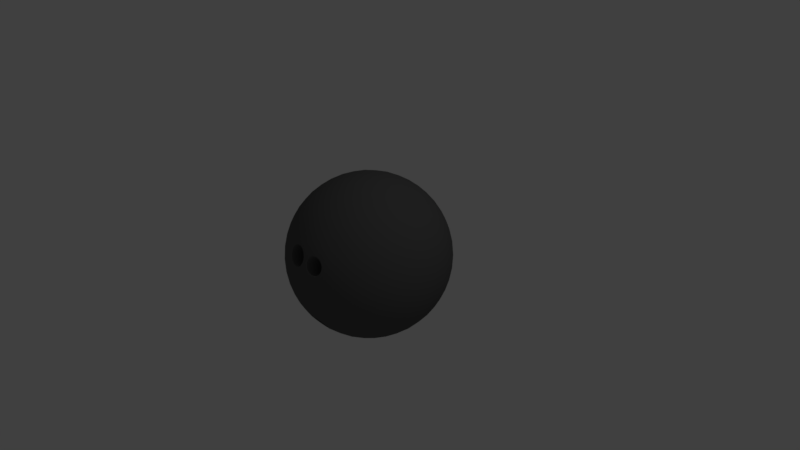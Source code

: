 # Source: bowling-ball.blend  (saved by Blender 2.79.0; exported with 4.5.12 LTS)
import bpy
from mathutils import Matrix  # noqa: F401  (used for matrix-valued properties, if any)

bpy.ops.wm.read_factory_settings(use_empty=True)
scene = bpy.context.scene
scene.name = 'Scene'

# ---- collections
col_collection_1 = bpy.data.collections.new('Collection 1'); scene.collection.children.link(col_collection_1)

# ---- materials (node trees are filled in below, after node groups)
mat_ball = bpy.data.materials.new('Ball')
mat_ball.alpha_threshold = 0.0
mat_ball.use_transparent_shadow = False
mat_ball.diffuse_color = (0.1128, 0.1128, 0.1128, 1.0)
mat_ball.roughness = 0.5

# ---- material node trees

# ---- world
world_world = bpy.data.worlds.new('World'); scene.world = world_world
world_world.color = (0.05088, 0.05088, 0.05088)
world_world.use_sun_shadow = False
world_world.sun_shadow_jitter_overblur = 0.0
world_world.cycles.sampling_method = 'MANUAL'

# ---- cameras
cam_camera = bpy.data.cameras.new('Camera')
cam_camera.clip_end = 100.0
cam_camera.lens = 35.0
cam_camera.sensor_width = 32.0
cam_camera.sensor_height = 18.0
cam_camera.ortho_scale = 7.314
cam_camera.dof.focus_distance = 0.0
cam_camera.dof.aperture_fstop = 128.0

# ---- lights
light_lamp = bpy.data.lights.new('Lamp', 'POINT')
light_lamp.transmission_factor = 0.0
light_lamp.cutoff_distance = 30.0
light_lamp.energy = 100.0
light_lamp.shadow_buffer_clip_start = 1.001
light_lamp.shadow_soft_size = 0.1
light_lamp.shadow_maximum_resolution = 0.006
light_lamp.use_absolute_resolution = True

# ---- meshes
me_icosphere_001 = bpy.data.meshes.new('Icosphere.001')
me_icosphere_001.from_pydata([(0.0, 0.0, -1.0), (0.7236, -0.5257, -0.4472), (-0.2764, -0.8506, -0.4472), (-0.8944, 0.0, -0.4472), (-0.2764, 0.8506, -0.4472), (0.7236, 0.5257, -0.4472), (-0.7236, -0.5257, 0.4472), (-0.7236, 0.5257, 0.4472), (0.2764, 0.8506, 0.4472), (0.8944, 0.0, 0.4472), (0.0, 0.0, 1.0), (-0.2579, -0.7939, -0.5507), (-0.2328, -0.7166, -0.6575), (-0.2007, -0.6177, -0.7604), (-0.1625, -0.5, -0.8507), (-0.1204, -0.3706, -0.921), (-0.07761, -0.2389, -0.9679), (-0.03685, -0.1134, -0.9929), (0.09647, -0.07009, -0.9929), (0.2032, -0.1476, -0.9679), (0.3153, -0.229, -0.921), (0.4253, -0.309, -0.8507), (0.5254, -0.3817, -0.7604), (0.6095, -0.4429, -0.6575), (0.6753, -0.4906, -0.5507), (0.6385, -0.604, -0.477), (0.5319, -0.6817, -0.5023), (0.405, -0.7523, -0.5196), (0.2629, -0.809, -0.5257), (0.09234, -0.8329, -0.5411), (-0.02208, -0.8512, -0.5219), (-0.1615, -0.864, -0.477), (0.7718, 0.4205, -0.477), (0.8127, 0.2952, -0.5023), (0.8407, 0.1527, -0.5196), (0.8506, -1.752e-08, -0.5257), (0.8407, -0.1527, -0.5196), (0.8127, -0.2952, -0.5023), (0.7718, -0.4205, -0.477), (0.09647, 0.07009, -0.9929), (0.2032, 0.1476, -0.9679), (0.3153, 0.229, -0.921), (0.4253, 0.309, -0.8507), (0.5254, 0.3817, -0.7604), (0.6095, 0.4429, -0.6575), (0.6753, 0.4906, -0.5507), (-0.8347, 0.0, -0.5507), (-0.7534, 0.0, -0.6575), (-0.6495, 0.0, -0.7604), (-0.5257, 0.0, -0.8507), (-0.3897, 0.0, -0.921), (-0.2511, 0.0, -0.9679), (-0.1192, 0.0, -0.9929), (-0.3772, -0.7939, -0.477), (-0.484, -0.7166, -0.5023), (-0.5904, -0.6177, -0.5196), (-0.6882, -0.5, -0.5257), (-0.7699, -0.3706, -0.5196), (-0.8311, -0.2389, -0.5023), (-0.8716, -0.1134, -0.477), (-0.2579, 0.7939, -0.5507), (-0.2328, 0.7166, -0.6575), (-0.2007, 0.6177, -0.7604), (-0.1625, 0.5, -0.8507), (-0.1204, 0.3706, -0.921), (-0.07761, 0.2389, -0.9679), (-0.03685, 0.1134, -0.9929), (-0.8716, 0.1134, -0.477), (-0.8311, 0.2389, -0.5023), (-0.7699, 0.3706, -0.5196), (-0.6882, 0.5, -0.5257), (-0.5904, 0.6177, -0.5196), (-0.484, 0.7166, -0.5023), (-0.3772, 0.7939, -0.477), (-0.1615, 0.864, -0.477), (-0.02964, 0.8642, -0.5023), (0.1146, 0.8467, -0.5196), (0.2629, 0.809, -0.5257), (0.405, 0.7523, -0.5196), (0.5319, 0.6817, -0.5023), (0.6385, 0.604, -0.477), (0.9312, -0.07009, 0.3577), (0.9566, -0.1476, 0.2511), (0.9647, -0.229, 0.1299), (0.9511, -0.309, -8.759e-09), (0.9151, -0.3817, -0.1299), (0.8607, -0.4429, -0.2512), (0.7945, -0.4906, -0.3577), (0.7945, 0.4906, -0.3577), (0.8607, 0.4429, -0.2512), (0.9151, 0.3817, -0.1299), (0.9511, 0.309, 8.759e-09), (0.9647, 0.229, 0.1299), (0.9566, 0.1476, 0.2511), (0.9312, 0.07009, 0.3577), (0.2171, -0.9106, 0.3514), (0.08028, -0.9883, 0.1299), (-8.759e-09, -1.0, -8.759e-09), (-0.08028, -0.9883, -0.1299), (-0.1552, -0.9554, -0.2512), (-0.2211, -0.9073, -0.3577), (0.7122, -0.604, -0.3577), (0.6872, -0.6817, -0.2512), (0.6458, -0.7523, -0.1299), (0.5878, -0.809, 8.759e-09), (0.5159, -0.8467, 0.1299), (0.436, -0.8642, 0.2512), (-0.7945, -0.4906, 0.3577), (-0.8607, -0.4429, 0.2512), (-0.9151, -0.3817, 0.1299), (-0.9511, -0.309, -8.759e-09), (-0.9647, -0.229, -0.1299), (-0.9566, -0.1476, -0.2511), (-0.9312, -0.07009, -0.3577), (-0.3544, -0.864, -0.3577), (-0.436, -0.8642, -0.2512), (-0.5159, -0.8467, -0.1299), (-0.5878, -0.809, 8.759e-09), (-0.6458, -0.7523, 0.1299), (-0.6872, -0.6817, 0.2512), (-0.7122, -0.604, 0.3577), (-0.7122, 0.604, 0.3577), (-0.6872, 0.6817, 0.2512), (-0.6458, 0.7523, 0.1299), (-0.5878, 0.809, -8.759e-09), (-0.5159, 0.8467, -0.1299), (-0.436, 0.8642, -0.2512), (-0.3544, 0.864, -0.3577), (-0.9312, 0.07009, -0.3577), (-0.9566, 0.1476, -0.2511), (-0.9647, 0.229, -0.1299), (-0.9511, 0.309, 8.759e-09), (-0.9151, 0.3817, 0.1299), (-0.8607, 0.4429, 0.2512), (-0.7945, 0.4906, 0.3577), (0.3544, 0.864, 0.3577), (0.436, 0.8642, 0.2512), (0.5159, 0.8467, 0.1299), (0.5878, 0.809, -8.759e-09), (0.6458, 0.7523, -0.1299), (0.6872, 0.6817, -0.2512), (0.7122, 0.604, -0.3577), (-0.2211, 0.9073, -0.3577), (-0.1552, 0.9554, -0.2512), (-0.08028, 0.9883, -0.1299), (8.759e-09, 1.0, 8.759e-09), (0.08028, 0.9883, 0.1299), (0.1552, 0.9554, 0.2512), (0.2211, 0.9073, 0.3577), (0.8716, -0.1134, 0.477), (0.8311, -0.2389, 0.5023), (0.7699, -0.3706, 0.5196), (0.6882, -0.5, 0.5257), (0.5904, -0.6177, 0.5196), (0.1615, -0.864, 0.477), (0.02964, -0.8642, 0.5023), (-0.2629, -0.809, 0.5257), (-0.405, -0.7523, 0.5196), (-0.5319, -0.6817, 0.5023), (-0.6385, -0.604, 0.477), (-0.7718, -0.4205, 0.477), (-0.8127, -0.2952, 0.5023), (-0.8407, -0.1527, 0.5196), (-0.8506, 1.752e-08, 0.5257), (-0.8407, 0.1527, 0.5196), (-0.8127, 0.2952, 0.5023), (-0.7718, 0.4205, 0.477), (-0.6385, 0.604, 0.477), (-0.5319, 0.6817, 0.5023), (-0.405, 0.7523, 0.5196), (-0.2629, 0.809, 0.5257), (-0.1146, 0.8467, 0.5196), (0.02964, 0.8642, 0.5023), (0.1615, 0.864, 0.477), (0.3772, 0.7939, 0.477), (0.484, 0.7166, 0.5023), (0.5904, 0.6177, 0.5196), (0.6882, 0.5, 0.5257), (0.7699, 0.3706, 0.5196), (0.8311, 0.2389, 0.5023), (0.8716, 0.1134, 0.477), (0.03685, -0.1134, 0.9929), (0.07761, -0.2389, 0.9679), (0.1204, -0.3706, 0.921), (0.1625, -0.5, 0.8507), (0.2007, -0.6177, 0.7604), (0.2328, -0.7166, 0.6575), (0.8347, 0.0, 0.5507), (0.7534, 0.0, 0.6575), (0.6495, 0.0, 0.7604), (0.5257, 0.0, 0.8507), (0.3897, 0.0, 0.921), (0.2511, 0.0, 0.9679), (0.1192, 0.0, 0.9929), (-0.09647, -0.07009, 0.9929), (-0.2032, -0.1476, 0.9679), (-0.3153, -0.229, 0.921), (-0.4253, -0.309, 0.8507), (-0.5254, -0.3817, 0.7604), (-0.6095, -0.4429, 0.6575), (-0.6753, -0.4906, 0.5507), (-0.09647, 0.07009, 0.9929), (-0.2032, 0.1476, 0.9679), (-0.3153, 0.229, 0.921), (-0.4253, 0.309, 0.8507), (-0.5254, 0.3817, 0.7604), (-0.6095, 0.4429, 0.6575), (-0.6753, 0.4906, 0.5507), (0.03685, 0.1134, 0.9929), (0.07761, 0.2389, 0.9679), (0.1204, 0.3706, 0.921), (0.1625, 0.5, 0.8507), (0.2007, 0.6177, 0.7604), (0.2328, 0.7166, 0.6575), (0.2579, 0.7939, 0.5507), (0.1662, 0.1207, 0.9787), (0.3072, 0.1265, 0.9432), (0.2152, 0.253, 0.9432), (0.4514, 0.1297, 0.8829), (0.3618, 0.2629, 0.8944), (0.2629, 0.3892, 0.8829), (0.5878, 0.1297, 0.7985), (0.5067, 0.2664, 0.8199), (0.41, 0.3996, 0.8199), (0.305, 0.5189, 0.7986), (0.7063, 0.1265, 0.6966), (0.6382, 0.2629, 0.7236), (0.55, 0.3996, 0.7334), (0.4472, 0.5257, 0.7236), (0.3386, 0.6326, 0.6966), (0.801, 0.1208, 0.5863), (0.7474, 0.253, 0.6143), (0.6721, 0.3892, 0.6299), (0.5778, 0.5189, 0.6299), (0.4716, 0.6326, 0.6143), (0.3624, 0.7245, 0.5863), (-0.06348, 0.1954, 0.9787), (-0.02541, 0.3312, 0.9432), (-0.1741, 0.2829, 0.9432), (0.0161, 0.4694, 0.8829), (-0.1382, 0.4253, 0.8944), (-0.2889, 0.3703, 0.8829), (0.05825, 0.5991, 0.7986), (-0.09678, 0.5642, 0.8199), (-0.2534, 0.5134, 0.8199), (-0.3993, 0.4504, 0.7986), (0.09791, 0.7108, 0.6966), (-0.05279, 0.6882, 0.7236), (-0.2101, 0.6466, 0.7334), (-0.3618, 0.5878, 0.7236), (-0.497, 0.5175, 0.6966), (0.1327, 0.7991, 0.5863), (-0.009708, 0.789, 0.6143), (-0.1625, 0.7595, 0.6299), (-0.315, 0.7099, 0.6299), (-0.4559, 0.644, 0.6143), (-0.5771, 0.5685, 0.5863), (-0.2054, 0.0, 0.9787), (-0.3229, 0.07819, 0.9432), (-0.3229, -0.07819, 0.9432), (-0.4414, 0.1604, 0.8829), (-0.4472, -1.567e-08, 0.8944), (-0.4414, -0.1604, 0.8829), (-0.5518, 0.2405, 0.7986), (-0.5665, 0.08232, 0.8199), (-0.5665, -0.08232, 0.8199), (-0.5518, -0.2405, 0.7986), (-0.6457, 0.3128, 0.6966), (-0.6708, 0.1625, 0.7236), (-0.6798, -1.662e-08, 0.7334), (-0.6708, -0.1625, 0.7236), (-0.6457, -0.3128, 0.6966), (-0.719, 0.3731, 0.5863), (-0.7534, 0.2346, 0.6143), (-0.7725, 0.08018, 0.6299), (-0.7725, -0.08018, 0.6299), (-0.7534, -0.2346, 0.6143), (-0.719, -0.3731, 0.5863), (-0.06348, -0.1954, 0.9787), (-0.1741, -0.2829, 0.9432), (-0.02541, -0.3312, 0.9432), (-0.2889, -0.3703, 0.8829), (-0.1382, -0.4253, 0.8944), (0.0161, -0.4694, 0.8829), (-0.3993, -0.4504, 0.7986), (-0.2534, -0.5134, 0.8199), (-0.09678, -0.5642, 0.8199), (0.05825, -0.5991, 0.7986), (-0.497, -0.5175, 0.6966), (-0.3618, -0.5878, 0.7236), (-0.2101, -0.6466, 0.7334), (-0.05279, -0.6882, 0.7236), (0.09791, -0.7108, 0.6966), (-0.5771, -0.5685, 0.5863), (-0.4559, -0.644, 0.6143), (-0.009708, -0.789, 0.6143), (0.1327, -0.7991, 0.5863), (0.1662, -0.1207, 0.9787), (0.2152, -0.253, 0.9432), (0.3072, -0.1265, 0.9432), (0.2629, -0.3892, 0.8829), (0.3618, -0.2629, 0.8944), (0.4514, -0.1297, 0.8829), (0.305, -0.5189, 0.7986), (0.41, -0.3996, 0.8199), (0.5067, -0.2664, 0.8199), (0.5878, -0.1297, 0.7985), (0.3386, -0.6326, 0.6966), (0.4472, -0.5257, 0.7236), (0.55, -0.3996, 0.7334), (0.6382, -0.2629, 0.7236), (0.7063, -0.1265, 0.6966), (0.3724, -0.7878, 0.4724), (0.4716, -0.6326, 0.6143), (0.5778, -0.5189, 0.6299), (0.6721, -0.3892, 0.6299), (0.7474, -0.253, 0.6143), (0.801, -0.1208, 0.5863), (0.9037, 0.1954, 0.3809), (0.9215, 0.2829, 0.2661), (0.855, 0.3312, 0.3991), (0.9189, 0.3703, 0.1364), (0.8618, 0.4253, 0.2764), (0.7824, 0.4694, 0.4092), (0.8928, 0.4504, -3.13e-08), (0.8467, 0.5134, 0.1401), (0.7766, 0.5643, 0.2801), (0.6882, 0.5991, 0.4092), (0.8453, 0.5175, -0.133), (0.809, 0.5878, 0.0), (0.7499, 0.6466, 0.1401), (0.6708, 0.6882, 0.2764), (0.5792, 0.7108, 0.3991), (0.7825, 0.5685, -0.2539), (0.7534, 0.644, -0.133), (0.7043, 0.7099, 5.114e-08), (0.6361, 0.7595, 0.1364), (0.5538, 0.789, 0.2661), (0.4651, 0.7991, 0.3809), (0.09345, 0.9199, 0.3809), (0.0157, 0.9638, 0.2661), (-0.05082, 0.9155, 0.3991), (-0.0682, 0.9883, 0.1364), (-0.1382, 0.9511, 0.2764), (-0.2046, 0.8892, 0.4092), (-0.1525, 0.9883, -3.443e-07), (-0.2266, 0.9639, 0.1401), (-0.2966, 0.913, 0.2801), (-0.3571, 0.8396, 0.4092), (-0.2309, 0.9638, -0.133), (-0.309, 0.9511, -4.92e-07), (-0.3832, 0.913, 0.1401), (-0.4472, 0.8506, 0.2764), (-0.497, 0.7705, 0.3991), (-0.2989, 0.9199, -0.2539), (-0.3797, 0.9155, -0.133), (-0.4575, 0.8892, -3.835e-07), (-0.5257, 0.8396, 0.1364), (-0.5792, 0.7705, 0.2661), (-0.6163, 0.6893, 0.3809), (-0.846, 0.3731, 0.3809), (-0.9118, 0.3128, 0.2661), (-0.8864, 0.2346, 0.3991), (-0.961, 0.2405, 0.1364), (-0.9472, 0.1625, 0.2764), (-0.9089, 0.08018, 0.4092), (-0.9871, 0.1604, 1.095e-07), (-0.9867, 0.08232, 0.1401), (-0.96, -8.034e-08, 0.2801), (-0.9089, -0.08018, 0.4092), (-0.988, 0.07819, -0.133), (-1.0, -3.608e-07, 6.396e-07), (-0.9867, -0.08232, 0.1401), (-0.9472, -0.1625, 0.2764), (-0.8864, -0.2346, 0.3991), (-0.9672, -4.046e-07, -0.2539), (-0.988, -0.07819, -0.133), (-0.9871, -0.1604, 1.457e-06), (-0.961, -0.2405, 0.1364), (-0.9118, -0.3128, 0.2661), (-0.846, -0.3731, 0.3809), (-0.6163, -0.6893, 0.3809), (-0.5792, -0.7705, 0.2661), (-0.497, -0.7705, 0.3991), (-0.5257, -0.8396, 0.1364), (-0.4472, -0.8506, 0.2764), (-0.3571, -0.8396, 0.4092), (-0.4575, -0.8892, -6.26e-07), (-0.3832, -0.913, 0.1401), (-0.2722, -0.9182, 0.2792), (-0.3797, -0.9155, -0.133), (-0.309, -0.9511, -7.872e-07), (-0.213, -0.9612, 0.1609), (-0.06293, -0.9198, 0.3824), (-0.2989, -0.9199, -0.2539), (-0.2309, -0.9638, -0.133), (-0.1525, -0.9883, -4.943e-07), (-0.07943, -0.9818, 0.1578), (0.03839, -0.9618, 0.2642), (0.104, -0.9251, 0.3595), (-0.2598, -0.7995, 0.5196), (0.5538, -0.789, 0.2661), (0.5792, -0.7108, 0.3991), (0.6361, -0.7595, 0.1364), (0.6708, -0.6882, 0.2764), (0.6882, -0.5991, 0.4092), (0.7043, -0.7099, -1.095e-06), (0.7499, -0.6466, 0.1401), (0.7766, -0.5643, 0.2801), (0.7824, -0.4694, 0.4092), (0.7534, -0.644, -0.133), (0.809, -0.5878, -1.902e-06), (0.8467, -0.5134, 0.1401), (0.8618, -0.4253, 0.2764), (0.855, -0.3312, 0.3991), (0.7825, -0.5685, -0.2539), (0.8453, -0.5175, -0.133), (0.8928, -0.4504, -2.276e-06), (0.9189, -0.3703, 0.1364), (0.9215, -0.2829, 0.2661), (0.9037, -0.1954, 0.3809), (0.2989, 0.9199, 0.2539), (0.3797, 0.9155, 0.133), (0.2309, 0.9638, 0.133), (0.4575, 0.8892, -4.545e-09), (0.309, 0.9511, -1.307e-14), (0.1525, 0.9883, 4.545e-09), (0.5257, 0.8396, -0.1364), (0.3832, 0.913, -0.1401), (0.2266, 0.9639, -0.1401), (0.06821, 0.9883, -0.1364), (0.5792, 0.7705, -0.2661), (0.4472, 0.8506, -0.2764), (0.2966, 0.913, -0.2801), (0.1382, 0.9511, -0.2764), (-0.0157, 0.9638, -0.2661), (0.6163, 0.6893, -0.3809), (0.497, 0.7705, -0.3991), (0.3571, 0.8396, -0.4092), (0.2046, 0.8892, -0.4092), (0.05082, 0.9155, -0.3991), (-0.09345, 0.9199, -0.3809), (-0.7825, 0.5685, 0.2539), (-0.7534, 0.644, 0.133), (-0.8453, 0.5175, 0.133), (-0.7043, 0.7099, -4.545e-09), (-0.809, 0.5878, -3.922e-14), (-0.8928, 0.4504, 4.545e-09), (-0.6361, 0.7595, -0.1364), (-0.7499, 0.6466, -0.1401), (-0.8467, 0.5134, -0.1401), (-0.9189, 0.3703, -0.1364), (-0.5538, 0.789, -0.2661), (-0.6708, 0.6882, -0.2764), (-0.7766, 0.5643, -0.2801), (-0.8618, 0.4253, -0.2764), (-0.9215, 0.2829, -0.2661), (-0.4651, 0.7991, -0.3809), (-0.5792, 0.7108, -0.3991), (-0.6882, 0.5991, -0.4092), (-0.7824, 0.4694, -0.4092), (-0.855, 0.3312, -0.3991), (-0.9037, 0.1954, -0.3809), (-0.7825, -0.5685, 0.2539), (-0.8453, -0.5175, 0.133), (-0.7534, -0.644, 0.133), (-0.8928, -0.4504, -4.545e-09), (-0.809, -0.5878, 4.016e-14), (-0.7043, -0.7099, 4.545e-09), (-0.9189, -0.3703, -0.1364), (-0.8467, -0.5134, -0.1401), (-0.7499, -0.6466, -0.1401), (-0.6361, -0.7595, -0.1364), (-0.9215, -0.2829, -0.2661), (-0.8618, -0.4253, -0.2764), (-0.7766, -0.5643, -0.2801), (-0.6708, -0.6882, -0.2764), (-0.5538, -0.789, -0.2661), (-0.9037, -0.1954, -0.3809), (-0.855, -0.3312, -0.3991), (-0.7824, -0.4694, -0.4092), (-0.6882, -0.5991, -0.4092), (-0.5792, -0.7108, -0.3991), (-0.4651, -0.7991, -0.3809), (0.275, -0.9251, 0.2538), (0.2191, -0.9618, 0.1525), (0.3797, -0.9155, 0.133), (0.1525, -0.9883, -4.545e-09), (0.309, -0.9511, 1.401e-14), (0.4575, -0.8892, 4.545e-09), (0.06821, -0.9883, -0.1364), (0.2266, -0.9639, -0.1401), (0.3832, -0.913, -0.1401), (0.5257, -0.8396, -0.1364), (-0.0157, -0.9638, -0.2661), (0.1382, -0.9511, -0.2764), (0.2966, -0.913, -0.2801), (0.4472, -0.8506, -0.2764), (0.5792, -0.7705, -0.2661), (-0.09345, -0.9199, -0.3809), (0.05082, -0.9155, -0.3991), (0.2046, -0.8892, -0.4092), (0.3571, -0.8396, -0.4092), (0.497, -0.7705, -0.3991), (0.6163, -0.6893, -0.3809), (0.9672, -1.507e-08, 0.2539), (0.988, -0.07819, 0.133), (0.988, 0.07819, 0.133), (0.9871, -0.1604, -4.545e-09), (1.0, -1.567e-08, 4.669e-16), (0.9871, 0.1604, 4.545e-09), (0.961, -0.2405, -0.1364), (0.9867, -0.08232, -0.1401), (0.9867, 0.08232, -0.1401), (0.961, 0.2405, -0.1364), (0.9118, -0.3128, -0.2661), (0.9472, -0.1625, -0.2764), (0.96, -3.324e-08, -0.2801), (0.9472, 0.1625, -0.2764), (0.9118, 0.3128, -0.2661), (0.846, -0.3731, -0.3809), (0.8864, -0.2346, -0.3991), (0.9089, -0.08018, -0.4092), (0.9089, 0.08018, -0.4092), (0.8864, 0.2346, -0.3991), (0.846, 0.3731, -0.3809), (0.5771, 0.5685, -0.5863), (0.497, 0.5175, -0.6966), (0.4559, 0.644, -0.6143), (0.3993, 0.4504, -0.7986), (0.3618, 0.5878, -0.7236), (0.315, 0.7099, -0.6299), (0.2889, 0.3703, -0.8829), (0.2534, 0.5134, -0.8199), (0.2101, 0.6466, -0.7334), (0.1625, 0.7595, -0.6299), (0.1741, 0.2829, -0.9432), (0.1382, 0.4253, -0.8944), (0.09678, 0.5642, -0.8199), (0.05279, 0.6882, -0.7236), (0.009708, 0.789, -0.6143), (0.06348, 0.1954, -0.9787), (0.02541, 0.3312, -0.9432), (-0.0161, 0.4694, -0.8829), (-0.05825, 0.5991, -0.7986), (-0.09792, 0.7108, -0.6966), (-0.1327, 0.7991, -0.5863), (-0.3624, 0.7245, -0.5863), (-0.3386, 0.6326, -0.6966), (-0.4716, 0.6326, -0.6143), (-0.305, 0.5189, -0.7986), (-0.4472, 0.5257, -0.7236), (-0.5778, 0.5189, -0.6299), (-0.2629, 0.3892, -0.8829), (-0.41, 0.3996, -0.8199), (-0.55, 0.3996, -0.7334), (-0.6721, 0.3892, -0.6299), (-0.2152, 0.253, -0.9432), (-0.3618, 0.2629, -0.8944), (-0.5067, 0.2664, -0.8199), (-0.6382, 0.2629, -0.7236), (-0.7474, 0.253, -0.6143), (-0.1662, 0.1207, -0.9787), (-0.3072, 0.1265, -0.9432), (-0.4514, 0.1297, -0.8829), (-0.5878, 0.1297, -0.7985), (-0.7063, 0.1265, -0.6966), (-0.801, 0.1207, -0.5863), (-0.801, -0.1207, -0.5863), (-0.7063, -0.1265, -0.6966), (-0.7474, -0.253, -0.6143), (-0.5878, -0.1297, -0.7985), (-0.6382, -0.2629, -0.7236), (-0.6721, -0.3892, -0.6299), (-0.4514, -0.1297, -0.8829), (-0.5067, -0.2664, -0.8199), (-0.55, -0.3996, -0.7334), (-0.5778, -0.5189, -0.6299), (-0.3072, -0.1265, -0.9432), (-0.3618, -0.2629, -0.8944), (-0.41, -0.3996, -0.8199), (-0.4472, -0.5257, -0.7236), (-0.4716, -0.6326, -0.6143), (-0.1662, -0.1208, -0.9787), (-0.2152, -0.253, -0.9432), (-0.2629, -0.3892, -0.8829), (-0.305, -0.5189, -0.7986), (-0.3386, -0.6326, -0.6966), (-0.3624, -0.7245, -0.5863), (0.719, 0.3731, -0.5863), (0.7534, 0.2346, -0.6143), (0.6457, 0.3128, -0.6966), (0.7725, 0.08018, -0.6299), (0.6708, 0.1625, -0.7236), (0.5518, 0.2405, -0.7986), (0.7725, -0.08018, -0.6299), (0.6798, -4.82e-07, -0.7334), (0.5665, 0.08232, -0.8199), (0.4414, 0.1604, -0.8829), (0.7534, -0.2346, -0.6143), (0.6708, -0.1625, -0.7236), (0.5665, -0.08232, -0.8199), (0.4472, -7.38e-07, -0.8944), (0.3229, 0.07819, -0.9432), (0.719, -0.3731, -0.5863), (0.6457, -0.3128, -0.6966), (0.5518, -0.2405, -0.7985), (0.4414, -0.1604, -0.8829), (0.3229, -0.07819, -0.9432), (0.2054, -5.632e-07, -0.9787), (-0.105, -0.7961, -0.5929), (-0.07273, -0.7279, -0.6778), (-0.05825, -0.5991, -0.7986), (0.04396, -0.7083, -0.7014), (0.1293, -0.7655, -0.6263), (-0.0161, -0.4694, -0.8829), (0.09678, -0.5642, -0.8199), (0.2101, -0.6466, -0.7334), (0.315, -0.7099, -0.6299), (0.02541, -0.3312, -0.9432), (0.1382, -0.4253, -0.8944), (0.2534, -0.5134, -0.8199), (0.3618, -0.5878, -0.7236), (0.4559, -0.644, -0.6143), (0.06348, -0.1954, -0.9787), (0.1741, -0.2829, -0.9432), (0.2889, -0.3703, -0.8829), (0.3993, -0.4504, -0.7986), (0.497, -0.5175, -0.6966), (0.5771, -0.5685, -0.5863), (0.3544, -0.864, 0.3577), (0.2764, -0.8506, 0.4472), (0.2579, -0.7939, 0.5507), (0.1146, -0.8467, -0.5196), (-0.02964, -0.8642, -0.5023), (-0.315, -0.7099, 0.6299), (-0.1625, -0.7595, 0.6299), (-0.1146, -0.8467, 0.5196), (0.3624, -0.7245, 0.5863), (0.484, -0.7166, 0.5023), (-0.1946, -0.8981, 0.3881), (0.4651, -0.7991, 0.3809), (-0.1327, -0.7991, -0.5863), (0.05279, -0.6882, -0.7236), (0.1625, -0.7595, -0.6299), (-0.09791, -0.7108, -0.6966), (0.05937, -0.5386, -0.2965), (-0.09183, -0.4424, -0.4218), (-0.07066, -0.5487, -0.2879), (0.08802, -0.5108, -0.3314), (0.07498, -0.527, -0.3108), (-0.04447, -0.8391, -0.5388), (-0.04419, -0.4252, -0.4431), (0.09324, -0.7343, -0.6683), (-0.07248, -0.4329, -0.4336), (-0.1079, -0.4548, -0.4064), (-0.1198, -0.4711, -0.3864), (-0.1247, -0.4891, -0.3638), (0.04009, -0.4316, -0.4337), (-0.0964, -0.5368, -0.3033), (-0.1139, -0.5208, -0.3238), (0.01117, -0.5556, -0.2766), (0.03848, -0.5484, -0.2848), (0.09367, -0.493, -0.3539), (0.007574, -0.8537, -0.5177), (-0.01299, -0.4227, -0.4459), (-0.04976, -0.8439, -0.5316), (0.1204, -0.7479, -0.6491), (0.08411, -0.4613, -0.3946), (-0.08924, -0.741, -0.6618), (-0.06564, -0.7328, -0.6726), (0.01435, -0.7058, -0.705), (-0.01935, -0.5581, -0.2745), (0.1309, -0.7826, -0.6044), (0.08556, -0.829, -0.5474), (0.07055, -0.8431, -0.529), (0.0408, -0.851, -0.52), (0.09224, -0.4774, -0.3738), (-0.09572, -0.813, -0.5715), (-0.07663, -0.8304, -0.5491), (0.07253, -0.7155, -0.6915), (0.1007, -0.7295, -0.673), (-0.1075, -0.7783, -0.6153), (-0.1022, -0.7586, -0.6399), (-0.05041, -0.7169, -0.6915), (-0.01961, -0.7085, -0.7019), (0.1106, -0.8197, -0.5575), (0.1248, -0.802, -0.5798), (-0.2966, -0.913, 0.2801), (-0.2046, -0.8892, 0.4092), (-0.06821, -0.9883, 0.1364), (0.09345, -0.9199, 0.3861), (0.0157, -0.9638, 0.2661), (-0.00525, -0.9617, 0.267), (-0.2266, -0.9639, 0.1401), (-0.05082, -0.9155, 0.3991), (0.09641, -0.9801, 0.156), (0.2211, -0.9073, 0.363), (0.2309, -0.9638, 0.133), (0.2989, -0.9199, 0.2539), (-0.256, -0.9132, 0.3075), (-0.2399, -0.9067, 0.3381), (-0.216, -0.9029, 0.3635), (-0.0597, -0.9784, 0.1828), (-0.0368, -0.9747, 0.2081), (-0.02135, -0.9682, 0.2386), (0.05297, -0.9534, 0.2889), (0.06614, -0.9439, 0.3158), (0.08657, -0.9346, 0.3376), (-0.2615, -0.9292, 0.2492), (-0.2509, -0.9404, 0.2162), (-0.2308, -0.9515, 0.1879), (-0.163, -0.9034, 0.3895), (-0.1291, -0.9076, 0.3928), (-0.09545, -0.9144, 0.3869), (-0.1809, -0.9677, 0.1574), (-0.1468, -0.9744, 0.1519), (-0.1121, -0.9783, 0.1558), (-0.04621, -0.9307, 0.3561), (-0.02693, -0.9416, 0.3286), (-0.0165, -0.9523, 0.2966), (0.05073, -0.9679, 0.2356), (0.06222, -0.9738, 0.2054), (0.08122, -0.9771, 0.1804), (0.1298, -0.9224, 0.3578), (0.1572, -0.9178, 0.3601), (0.1867, -0.9148, 0.355), (0.125, -0.9771, 0.1533), (0.1559, -0.9738, 0.1475), (0.1881, -0.9679, 0.1508), (0.234, -0.9148, 0.3257), (0.2518, -0.9178, 0.3016), (0.262, -0.9224, 0.2761), (0.2632, -0.9346, 0.2284), (0.2529, -0.9439, 0.2004), (0.2347, -0.9534, 0.1766), (-0.2222, -0.8991, 0.3706), (-0.1905, -0.902, 0.3797), (-0.01183, -0.9697, 0.2356), (-0.01527, -0.9608, 0.2676), (-0.2382, -0.9516, 0.181), (-0.2076, -0.9603, 0.1693), (-0.09194, -0.9115, 0.3959), (-0.06867, -0.922, 0.3744), (-0.11, -0.9806, 0.1462), (-0.08392, -0.9794, 0.1665), (-0.006583, -0.9524, 0.2985), (-0.2624, -0.9205, 0.2789), (-0.2652, -0.9102, 0.3102), (-0.2479, -0.9032, 0.3432), (-0.05315, -0.9807, 0.1755), (-0.02847, -0.9766, 0.2027), (-0.2712, -0.9276, 0.247), (-0.2598, -0.9396, 0.2114), (-0.1647, -0.8996, 0.3987), (-0.1282, -0.9041, 0.4022), (-0.1841, -0.9692, 0.1479), (-0.1474, -0.9763, 0.142), (-0.03859, -0.9292, 0.3625), (-0.01782, -0.9408, 0.3329), (0.07995, -0.933, 0.345), (0.1086, -0.9273, 0.3508), (0.07409, -0.9793, 0.1736), (0.1016, -0.9779, 0.1643), (0.1893, -0.9113, 0.3641), (0.2122, -0.9141, 0.3433), (0.1907, -0.9692, 0.1411), (0.214, -0.961, 0.1612), (0.2714, -0.9196, 0.278), (0.2652, -0.9273, 0.254), (0.2418, -0.9534, 0.1694), (0.04842, -0.961, 0.2635), (0.04338, -0.9534, 0.292), (0.05771, -0.9431, 0.3213), (0.04091, -0.9692, 0.2337), (0.05341, -0.9756, 0.2008), (0.1273, -0.9196, 0.3671), (0.1572, -0.9146, 0.3697), (0.1222, -0.9793, 0.1439), (0.1557, -0.9756, 0.1376), (0.241, -0.9113, 0.3321), (0.2603, -0.9146, 0.3059), (0.2728, -0.933, 0.2258), (0.2616, -0.9431, 0.1953), (0.014, -0.425, -0.4427), (-0.04644, -0.5558, -0.2783), (-0.09623, -0.7958, -0.5941), (-0.02025, -0.8462, -0.5291), (0.04019, -0.7154, -0.6935), (0.1184, -0.7677, -0.6247), (0.006834, -0.8485, -0.5253), (-0.01752, -0.4991, -0.3628), (0.1103, -0.7516, -0.6455), (-0.08172, -0.7452, -0.6573), (0.01319, -0.713, -0.6968), (0.1199, -0.7834, -0.6047), (0.06467, -0.8388, -0.5356), (0.03735, -0.846, -0.5275), (-0.08774, -0.8112, -0.5746), (-0.07021, -0.8272, -0.5541), (0.06628, -0.7219, -0.6845), (-0.1224, -0.5054, -0.3433), (-0.09851, -0.7795, -0.6146), (-0.09361, -0.7614, -0.6372), (-0.04629, -0.7233, -0.6844), (-0.01801, -0.7156, -0.6939), (0.1012, -0.8174, -0.5617), (0.1142, -0.8011, -0.5822), (0.06705, -0.4439, -0.4174), (0.2649, -0.5582, 0.2075), (0.208, -0.5995, 0.1153), (0.1543, -0.6219, 0.02848), (-0.1548, -0.6044, 0.03348), (-0.08545, -0.5951, 0.1405), (-0.01592, -0.5661, 0.2385), (-0.2096, -0.5646, 0.1431), (-0.1378, -0.546, 0.2438), (-0.03117, -0.6235, 0.03065), (0.03748, -0.6049, 0.1317), (0.1012, -0.6051, 0.1276), (0.1613, -0.5714, 0.215), (0.318, -0.5714, 0.1181), (0.2668, -0.6051, 0.02529), (-0.1633, -0.547, 0.2277), (0.03141, -0.6123, 0.1028), (-0.1781, -0.5956, 0.052), (-0.0427, -0.5585, 0.251), (-0.05939, -0.6224, 0.01993), (0.03625, -0.5964, 0.1608), (-0.2032, -0.5573, 0.1716), (-0.1872, -0.5508, 0.2022), (-0.006945, -0.6225, 0.04692), (0.01595, -0.6188, 0.07219), (-0.2087, -0.5733, 0.1133), (-0.1981, -0.5845, 0.08031), (-0.1103, -0.5474, 0.2536), (-0.07639, -0.5517, 0.2569), (-0.1281, -0.6118, 0.02151), (-0.09408, -0.6185, 0.016), (0.006539, -0.5748, 0.2202), (0.02582, -0.5857, 0.1927), (0.1393, -0.5787, 0.2017), (0.134, -0.6212, 0.04456), (0.2394, -0.5589, 0.2191), (0.2408, -0.6119, 0.01489), (0.3147, -0.5665, 0.1402), (0.2875, -0.5974, 0.04072), (0.1057, -0.5974, 0.153), (0.1189, -0.588, 0.18), (0.1035, -0.6119, 0.09976), (0.115, -0.6179, 0.06957), (0.1825, -0.5665, 0.2219), (0.2099, -0.5619, 0.2242), (0.1778, -0.6212, 0.01747), (0.2087, -0.6179, 0.01166), (0.2867, -0.5589, 0.1899), (0.3045, -0.5619, 0.1658), (0.316, -0.5787, 0.09254), (0.3057, -0.588, 0.06454)], [], [(0, 18, 17), (1, 24, 38), (0, 17, 52), (0, 52, 66), (0, 66, 39), (1, 38, 87), (2, 31, 100), (3, 59, 113), (4, 73, 127), (5, 80, 141), (1, 87, 101), (2, 100, 114), (3, 113, 128), (4, 127, 142), (5, 141, 88), (639, 638, 312), (6, 159, 200), (7, 166, 207), (8, 173, 214), (9, 180, 187), (193, 208, 10), (192, 215, 193), (191, 216, 192), (190, 218, 191), (189, 221, 190), (188, 225, 189), (187, 230, 188), (193, 215, 208), (215, 209, 208), (192, 216, 215), (216, 217, 215), (215, 217, 209), (217, 210, 209), (191, 218, 216), (218, 219, 216), (216, 219, 217), (219, 220, 217), (217, 220, 210), (220, 211, 210), (190, 221, 218), (221, 222, 218), (218, 222, 219), (222, 223, 219), (219, 223, 220), (223, 224, 220), (220, 224, 211), (224, 212, 211), (189, 225, 221), (225, 226, 221), (221, 226, 222), (226, 227, 222), (222, 227, 223), (227, 228, 223), (223, 228, 224), (228, 229, 224), (224, 229, 212), (229, 213, 212), (188, 230, 225), (230, 231, 225), (225, 231, 226), (231, 232, 226), (226, 232, 227), (232, 233, 227), (227, 233, 228), (233, 234, 228), (228, 234, 229), (234, 235, 229), (229, 235, 213), (235, 214, 213), (187, 180, 230), (180, 179, 230), (230, 179, 231), (179, 178, 231), (231, 178, 232), (178, 177, 232), (232, 177, 233), (177, 176, 233), (233, 176, 234), (176, 175, 234), (234, 175, 235), (175, 174, 235), (235, 174, 214), (174, 8, 214), (208, 201, 10), (209, 236, 208), (210, 237, 209), (211, 239, 210), (212, 242, 211), (213, 246, 212), (214, 251, 213), (208, 236, 201), (236, 202, 201), (209, 237, 236), (237, 238, 236), (236, 238, 202), (238, 203, 202), (210, 239, 237), (239, 240, 237), (237, 240, 238), (240, 241, 238), (238, 241, 203), (241, 204, 203), (211, 242, 239), (242, 243, 239), (239, 243, 240), (243, 244, 240), (240, 244, 241), (244, 245, 241), (241, 245, 204), (245, 205, 204), (212, 246, 242), (246, 247, 242), (242, 247, 243), (247, 248, 243), (243, 248, 244), (248, 249, 244), (244, 249, 245), (249, 250, 245), (245, 250, 205), (250, 206, 205), (213, 251, 246), (251, 252, 246), (246, 252, 247), (252, 253, 247), (247, 253, 248), (253, 254, 248), (248, 254, 249), (254, 255, 249), (249, 255, 250), (255, 256, 250), (250, 256, 206), (256, 207, 206), (214, 173, 251), (173, 172, 251), (251, 172, 252), (172, 171, 252), (252, 171, 253), (171, 170, 253), (253, 170, 254), (170, 169, 254), (254, 169, 255), (169, 168, 255), (255, 168, 256), (168, 167, 256), (256, 167, 207), (167, 7, 207), (201, 194, 10), (202, 257, 201), (203, 258, 202), (204, 260, 203), (205, 263, 204), (206, 267, 205), (207, 272, 206), (201, 257, 194), (257, 195, 194), (202, 258, 257), (258, 259, 257), (257, 259, 195), (259, 196, 195), (203, 260, 258), (260, 261, 258), (258, 261, 259), (261, 262, 259), (259, 262, 196), (262, 197, 196), (204, 263, 260), (263, 264, 260), (260, 264, 261), (264, 265, 261), (261, 265, 262), (265, 266, 262), (262, 266, 197), (266, 198, 197), (205, 267, 263), (267, 268, 263), (263, 268, 264), (268, 269, 264), (264, 269, 265), (269, 270, 265), (265, 270, 266), (270, 271, 266), (266, 271, 198), (271, 199, 198), (206, 272, 267), (272, 273, 267), (267, 273, 268), (273, 274, 268), (268, 274, 269), (274, 275, 269), (269, 275, 270), (275, 276, 270), (270, 276, 271), (276, 277, 271), (271, 277, 199), (277, 200, 199), (207, 166, 272), (166, 165, 272), (272, 165, 273), (165, 164, 273), (273, 164, 274), (164, 163, 274), (274, 163, 275), (163, 162, 275), (275, 162, 276), (162, 161, 276), (276, 161, 277), (161, 160, 277), (277, 160, 200), (160, 6, 200), (194, 181, 10), (195, 278, 194), (196, 279, 195), (197, 281, 196), (198, 284, 197), (199, 288, 198), (200, 293, 199), (194, 278, 181), (278, 182, 181), (195, 279, 278), (279, 280, 278), (278, 280, 182), (280, 183, 182), (196, 281, 279), (281, 282, 279), (279, 282, 280), (282, 283, 280), (280, 283, 183), (283, 184, 183), (197, 284, 281), (284, 285, 281), (281, 285, 282), (285, 286, 282), (282, 286, 283), (286, 287, 283), (283, 287, 184), (287, 185, 184), (198, 288, 284), (288, 289, 284), (284, 289, 285), (289, 290, 285), (285, 290, 286), (290, 291, 286), (286, 291, 287), (291, 292, 287), (287, 292, 185), (292, 186, 185), (199, 293, 288), (293, 294, 288), (288, 294, 289), (294, 635, 289), (289, 635, 290), (635, 636, 290), (290, 636, 291), (636, 295, 291), (291, 295, 292), (295, 296, 292), (292, 296, 186), (296, 632, 186), (200, 159, 293), (159, 158, 293), (293, 158, 294), (158, 157, 294), (294, 157, 635), (636, 637, 295), (637, 155, 295), (295, 155, 296), (155, 154, 296), (296, 154, 632), (154, 631, 632), (181, 193, 10), (182, 297, 181), (183, 298, 182), (184, 300, 183), (185, 303, 184), (186, 307, 185), (632, 638, 186), (181, 297, 193), (297, 192, 193), (182, 298, 297), (298, 299, 297), (297, 299, 192), (299, 191, 192), (183, 300, 298), (300, 301, 298), (298, 301, 299), (301, 302, 299), (299, 302, 191), (302, 190, 191), (184, 303, 300), (303, 304, 300), (300, 304, 301), (304, 305, 301), (301, 305, 302), (305, 306, 302), (302, 306, 190), (306, 189, 190), (185, 307, 303), (307, 308, 303), (303, 308, 304), (308, 309, 304), (304, 309, 305), (309, 310, 305), (305, 310, 306), (310, 311, 306), (306, 311, 189), (311, 188, 189), (186, 638, 307), (638, 313, 307), (307, 313, 308), (313, 314, 308), (308, 314, 309), (314, 315, 309), (309, 315, 310), (315, 316, 310), (310, 316, 311), (316, 317, 311), (311, 317, 188), (317, 187, 188), (635, 157, 400), (689, 637, 400), (638, 639, 313), (639, 153, 313), (313, 153, 314), (153, 152, 314), (314, 152, 315), (152, 151, 315), (315, 151, 316), (151, 150, 316), (316, 150, 317), (150, 149, 317), (317, 149, 187), (149, 9, 187), (94, 180, 9), (93, 318, 94), (92, 319, 93), (91, 321, 92), (90, 324, 91), (89, 328, 90), (88, 333, 89), (94, 318, 180), (318, 179, 180), (93, 319, 318), (319, 320, 318), (318, 320, 179), (320, 178, 179), (92, 321, 319), (321, 322, 319), (319, 322, 320), (322, 323, 320), (320, 323, 178), (323, 177, 178), (91, 324, 321), (324, 325, 321), (321, 325, 322), (325, 326, 322), (322, 326, 323), (326, 327, 323), (323, 327, 177), (327, 176, 177), (90, 328, 324), (328, 329, 324), (324, 329, 325), (329, 330, 325), (325, 330, 326), (330, 331, 326), (326, 331, 327), (331, 332, 327), (327, 332, 176), (332, 175, 176), (89, 333, 328), (333, 334, 328), (328, 334, 329), (334, 335, 329), (329, 335, 330), (335, 336, 330), (330, 336, 331), (336, 337, 331), (331, 337, 332), (337, 338, 332), (332, 338, 175), (338, 174, 175), (88, 141, 333), (141, 140, 333), (333, 140, 334), (140, 139, 334), (334, 139, 335), (139, 138, 335), (335, 138, 336), (138, 137, 336), (336, 137, 337), (137, 136, 337), (337, 136, 338), (136, 135, 338), (338, 135, 174), (135, 8, 174), (148, 173, 8), (147, 339, 148), (146, 340, 147), (145, 342, 146), (144, 345, 145), (143, 349, 144), (142, 354, 143), (148, 339, 173), (339, 172, 173), (147, 340, 339), (340, 341, 339), (339, 341, 172), (341, 171, 172), (146, 342, 340), (342, 343, 340), (340, 343, 341), (343, 344, 341), (341, 344, 171), (344, 170, 171), (145, 345, 342), (345, 346, 342), (342, 346, 343), (346, 347, 343), (343, 347, 344), (347, 348, 344), (344, 348, 170), (348, 169, 170), (144, 349, 345), (349, 350, 345), (345, 350, 346), (350, 351, 346), (346, 351, 347), (351, 352, 347), (347, 352, 348), (352, 353, 348), (348, 353, 169), (353, 168, 169), (143, 354, 349), (354, 355, 349), (349, 355, 350), (355, 356, 350), (350, 356, 351), (356, 357, 351), (351, 357, 352), (357, 358, 352), (352, 358, 353), (358, 359, 353), (353, 359, 168), (359, 167, 168), (142, 127, 354), (127, 126, 354), (354, 126, 355), (126, 125, 355), (355, 125, 356), (125, 124, 356), (356, 124, 357), (124, 123, 357), (357, 123, 358), (123, 122, 358), (358, 122, 359), (122, 121, 359), (359, 121, 167), (121, 7, 167), (134, 166, 7), (133, 360, 134), (132, 361, 133), (131, 363, 132), (130, 366, 131), (129, 370, 130), (128, 375, 129), (134, 360, 166), (360, 165, 166), (133, 361, 360), (361, 362, 360), (360, 362, 165), (362, 164, 165), (132, 363, 361), (363, 364, 361), (361, 364, 362), (364, 365, 362), (362, 365, 164), (365, 163, 164), (131, 366, 363), (366, 367, 363), (363, 367, 364), (367, 368, 364), (364, 368, 365), (368, 369, 365), (365, 369, 163), (369, 162, 163), (130, 370, 366), (370, 371, 366), (366, 371, 367), (371, 372, 367), (367, 372, 368), (372, 373, 368), (368, 373, 369), (373, 374, 369), (369, 374, 162), (374, 161, 162), (129, 375, 370), (375, 376, 370), (370, 376, 371), (376, 377, 371), (371, 377, 372), (377, 378, 372), (372, 378, 373), (378, 379, 373), (373, 379, 374), (379, 380, 374), (374, 380, 161), (380, 160, 161), (128, 113, 375), (113, 112, 375), (375, 112, 376), (112, 111, 376), (376, 111, 377), (111, 110, 377), (377, 110, 378), (110, 109, 378), (378, 109, 379), (109, 108, 379), (379, 108, 380), (108, 107, 380), (380, 107, 160), (107, 6, 160), (120, 159, 6), (119, 381, 120), (118, 382, 119), (117, 384, 118), (116, 387, 117), (115, 390, 116), (114, 394, 115), (120, 381, 159), (381, 158, 159), (119, 382, 381), (382, 383, 381), (381, 383, 158), (383, 157, 158), (118, 384, 382), (384, 385, 382), (382, 385, 383), (385, 386, 383), (383, 386, 157), (117, 387, 384), (387, 388, 384), (384, 388, 385), (388, 688, 385), (385, 688, 386), (688, 689, 386), (116, 390, 387), (390, 391, 387), (387, 391, 388), (391, 694, 388), (388, 694, 688), (707, 706, 847, 848), (705, 739, 818, 824), (732, 731, 856, 845), (689, 695, 637), (695, 155, 637), (115, 394, 390), (394, 395, 390), (390, 395, 391), (395, 396, 391), (391, 396, 694), (396, 690, 694), (710, 711, 825, 834), (706, 771, 819, 847), (737, 702, 823, 816), (692, 691, 695), (695, 691, 155), (691, 154, 155), (114, 100, 394), (100, 99, 394), (394, 99, 395), (99, 98, 395), (395, 98, 396), (98, 97, 396), (396, 97, 690), (97, 96, 690), (690, 96, 692), (731, 730, 855, 856), (709, 710, 834, 833), (767, 735, 846, 822), (691, 697, 154), (697, 631, 154), (106, 641, 630), (105, 401, 106), (104, 403, 105), (103, 406, 104), (102, 410, 103), (101, 415, 102), (386, 689, 400), (631, 630, 312), (106, 401, 641), (401, 402, 641), (641, 402, 639), (402, 153, 639), (105, 403, 401), (403, 404, 401), (401, 404, 402), (404, 405, 402), (402, 405, 153), (405, 152, 153), (104, 406, 403), (406, 407, 403), (403, 407, 404), (407, 408, 404), (404, 408, 405), (408, 409, 405), (405, 409, 152), (409, 151, 152), (103, 410, 406), (410, 411, 406), (406, 411, 407), (411, 412, 407), (407, 412, 408), (412, 413, 408), (408, 413, 409), (413, 414, 409), (409, 414, 151), (414, 150, 151), (102, 415, 410), (415, 416, 410), (410, 416, 411), (416, 417, 411), (411, 417, 412), (417, 418, 412), (412, 418, 413), (418, 419, 413), (413, 419, 414), (419, 420, 414), (414, 420, 150), (420, 149, 150), (101, 87, 415), (87, 86, 415), (415, 86, 416), (86, 85, 416), (416, 85, 417), (85, 84, 417), (417, 84, 418), (84, 83, 418), (418, 83, 419), (83, 82, 419), (419, 82, 420), (82, 81, 420), (420, 81, 149), (81, 9, 149), (135, 148, 8), (136, 421, 135), (137, 422, 136), (138, 424, 137), (139, 427, 138), (140, 431, 139), (141, 436, 140), (135, 421, 148), (421, 147, 148), (136, 422, 421), (422, 423, 421), (421, 423, 147), (423, 146, 147), (137, 424, 422), (424, 425, 422), (422, 425, 423), (425, 426, 423), (423, 426, 146), (426, 145, 146), (138, 427, 424), (427, 428, 424), (424, 428, 425), (428, 429, 425), (425, 429, 426), (429, 430, 426), (426, 430, 145), (430, 144, 145), (139, 431, 427), (431, 432, 427), (427, 432, 428), (432, 433, 428), (428, 433, 429), (433, 434, 429), (429, 434, 430), (434, 435, 430), (430, 435, 144), (435, 143, 144), (140, 436, 431), (436, 437, 431), (431, 437, 432), (437, 438, 432), (432, 438, 433), (438, 439, 433), (433, 439, 434), (439, 440, 434), (434, 440, 435), (440, 441, 435), (435, 441, 143), (441, 142, 143), (141, 80, 436), (80, 79, 436), (436, 79, 437), (79, 78, 437), (437, 78, 438), (78, 77, 438), (438, 77, 439), (77, 76, 439), (439, 76, 440), (76, 75, 440), (440, 75, 441), (75, 74, 441), (441, 74, 142), (74, 4, 142), (121, 134, 7), (122, 442, 121), (123, 443, 122), (124, 445, 123), (125, 448, 124), (126, 452, 125), (127, 457, 126), (121, 442, 134), (442, 133, 134), (122, 443, 442), (443, 444, 442), (442, 444, 133), (444, 132, 133), (123, 445, 443), (445, 446, 443), (443, 446, 444), (446, 447, 444), (444, 447, 132), (447, 131, 132), (124, 448, 445), (448, 449, 445), (445, 449, 446), (449, 450, 446), (446, 450, 447), (450, 451, 447), (447, 451, 131), (451, 130, 131), (125, 452, 448), (452, 453, 448), (448, 453, 449), (453, 454, 449), (449, 454, 450), (454, 455, 450), (450, 455, 451), (455, 456, 451), (451, 456, 130), (456, 129, 130), (126, 457, 452), (457, 458, 452), (452, 458, 453), (458, 459, 453), (453, 459, 454), (459, 460, 454), (454, 460, 455), (460, 461, 455), (455, 461, 456), (461, 462, 456), (456, 462, 129), (462, 128, 129), (127, 73, 457), (73, 72, 457), (457, 72, 458), (72, 71, 458), (458, 71, 459), (71, 70, 459), (459, 70, 460), (70, 69, 460), (460, 69, 461), (69, 68, 461), (461, 68, 462), (68, 67, 462), (462, 67, 128), (67, 3, 128), (107, 120, 6), (108, 463, 107), (109, 464, 108), (110, 466, 109), (111, 469, 110), (112, 473, 111), (113, 478, 112), (107, 463, 120), (463, 119, 120), (108, 464, 463), (464, 465, 463), (463, 465, 119), (465, 118, 119), (109, 466, 464), (466, 467, 464), (464, 467, 465), (467, 468, 465), (465, 468, 118), (468, 117, 118), (110, 469, 466), (469, 470, 466), (466, 470, 467), (470, 471, 467), (467, 471, 468), (471, 472, 468), (468, 472, 117), (472, 116, 117), (111, 473, 469), (473, 474, 469), (469, 474, 470), (474, 475, 470), (470, 475, 471), (475, 476, 471), (471, 476, 472), (476, 477, 472), (472, 477, 116), (477, 115, 116), (112, 478, 473), (478, 479, 473), (473, 479, 474), (479, 480, 474), (474, 480, 475), (480, 481, 475), (475, 481, 476), (481, 482, 476), (476, 482, 477), (482, 483, 477), (477, 483, 115), (483, 114, 115), (113, 59, 478), (59, 58, 478), (478, 58, 479), (58, 57, 479), (479, 57, 480), (57, 56, 480), (480, 56, 481), (56, 55, 481), (481, 55, 482), (55, 54, 482), (482, 54, 483), (54, 53, 483), (483, 53, 114), (53, 2, 114), (697, 630, 631), (730, 765, 809, 855), (747, 709, 833, 815), (97, 487, 96), (98, 490, 97), (99, 494, 98), (100, 499, 99), (697, 699, 630), (699, 106, 630), (769, 732, 845, 821), (698, 486, 699), (699, 486, 106), (486, 105, 106), (96, 487, 698), (487, 488, 698), (698, 488, 486), (488, 489, 486), (486, 489, 105), (489, 104, 105), (97, 490, 487), (490, 491, 487), (487, 491, 488), (491, 492, 488), (488, 492, 489), (492, 493, 489), (489, 493, 104), (493, 103, 104), (98, 494, 490), (494, 495, 490), (490, 495, 491), (495, 496, 491), (491, 496, 492), (496, 497, 492), (492, 497, 493), (497, 498, 493), (493, 498, 103), (498, 102, 103), (99, 499, 494), (499, 500, 494), (494, 500, 495), (500, 501, 495), (495, 501, 496), (501, 502, 496), (496, 502, 497), (502, 503, 497), (497, 503, 498), (503, 504, 498), (498, 504, 102), (504, 101, 102), (100, 31, 499), (31, 634, 499), (499, 634, 500), (634, 633, 500), (500, 633, 501), (633, 28, 501), (501, 28, 502), (28, 27, 502), (502, 27, 503), (27, 26, 503), (503, 26, 504), (26, 25, 504), (504, 25, 101), (25, 1, 101), (81, 94, 9), (82, 505, 81), (83, 506, 82), (84, 508, 83), (85, 511, 84), (86, 515, 85), (87, 520, 86), (81, 505, 94), (505, 93, 94), (82, 506, 505), (506, 507, 505), (505, 507, 93), (507, 92, 93), (83, 508, 506), (508, 509, 506), (506, 509, 507), (509, 510, 507), (507, 510, 92), (510, 91, 92), (84, 511, 508), (511, 512, 508), (508, 512, 509), (512, 513, 509), (509, 513, 510), (513, 514, 510), (510, 514, 91), (514, 90, 91), (85, 515, 511), (515, 516, 511), (511, 516, 512), (516, 517, 512), (512, 517, 513), (517, 518, 513), (513, 518, 514), (518, 519, 514), (514, 519, 90), (519, 89, 90), (86, 520, 515), (520, 521, 515), (515, 521, 516), (521, 522, 516), (516, 522, 517), (522, 523, 517), (517, 523, 518), (523, 524, 518), (518, 524, 519), (524, 525, 519), (519, 525, 89), (525, 88, 89), (87, 38, 520), (38, 37, 520), (520, 37, 521), (37, 36, 521), (521, 36, 522), (36, 35, 522), (522, 35, 523), (35, 34, 523), (523, 34, 524), (34, 33, 524), (524, 33, 525), (33, 32, 525), (525, 32, 88), (32, 5, 88), (45, 80, 5), (44, 526, 45), (43, 527, 44), (42, 529, 43), (41, 532, 42), (40, 536, 41), (39, 541, 40), (45, 526, 80), (526, 79, 80), (44, 527, 526), (527, 528, 526), (526, 528, 79), (528, 78, 79), (43, 529, 527), (529, 530, 527), (527, 530, 528), (530, 531, 528), (528, 531, 78), (531, 77, 78), (42, 532, 529), (532, 533, 529), (529, 533, 530), (533, 534, 530), (530, 534, 531), (534, 535, 531), (531, 535, 77), (535, 76, 77), (41, 536, 532), (536, 537, 532), (532, 537, 533), (537, 538, 533), (533, 538, 534), (538, 539, 534), (534, 539, 535), (539, 540, 535), (535, 540, 76), (540, 75, 76), (40, 541, 536), (541, 542, 536), (536, 542, 537), (542, 543, 537), (537, 543, 538), (543, 544, 538), (538, 544, 539), (544, 545, 539), (539, 545, 540), (545, 546, 540), (540, 546, 75), (546, 74, 75), (39, 66, 541), (66, 65, 541), (541, 65, 542), (65, 64, 542), (542, 64, 543), (64, 63, 543), (543, 63, 544), (63, 62, 544), (544, 62, 545), (62, 61, 545), (545, 61, 546), (61, 60, 546), (546, 60, 74), (60, 4, 74), (60, 73, 4), (61, 547, 60), (62, 548, 61), (63, 550, 62), (64, 553, 63), (65, 557, 64), (66, 562, 65), (60, 547, 73), (547, 72, 73), (61, 548, 547), (548, 549, 547), (547, 549, 72), (549, 71, 72), (62, 550, 548), (550, 551, 548), (548, 551, 549), (551, 552, 549), (549, 552, 71), (552, 70, 71), (63, 553, 550), (553, 554, 550), (550, 554, 551), (554, 555, 551), (551, 555, 552), (555, 556, 552), (552, 556, 70), (556, 69, 70), (64, 557, 553), (557, 558, 553), (553, 558, 554), (558, 559, 554), (554, 559, 555), (559, 560, 555), (555, 560, 556), (560, 561, 556), (556, 561, 69), (561, 68, 69), (65, 562, 557), (562, 563, 557), (557, 563, 558), (563, 564, 558), (558, 564, 559), (564, 565, 559), (559, 565, 560), (565, 566, 560), (560, 566, 561), (566, 567, 561), (561, 567, 68), (567, 67, 68), (66, 52, 562), (52, 51, 562), (562, 51, 563), (51, 50, 563), (563, 50, 564), (50, 49, 564), (564, 49, 565), (49, 48, 565), (565, 48, 566), (48, 47, 566), (566, 47, 567), (47, 46, 567), (567, 46, 67), (46, 3, 67), (46, 59, 3), (47, 568, 46), (48, 569, 47), (49, 571, 48), (50, 574, 49), (51, 578, 50), (52, 583, 51), (46, 568, 59), (568, 58, 59), (47, 569, 568), (569, 570, 568), (568, 570, 58), (570, 57, 58), (48, 571, 569), (571, 572, 569), (569, 572, 570), (572, 573, 570), (570, 573, 57), (573, 56, 57), (49, 574, 571), (574, 575, 571), (571, 575, 572), (575, 576, 572), (572, 576, 573), (576, 577, 573), (573, 577, 56), (577, 55, 56), (50, 578, 574), (578, 579, 574), (574, 579, 575), (579, 580, 575), (575, 580, 576), (580, 581, 576), (576, 581, 577), (581, 582, 577), (577, 582, 55), (582, 54, 55), (51, 583, 578), (583, 584, 578), (578, 584, 579), (584, 585, 579), (579, 585, 580), (585, 586, 580), (580, 586, 581), (586, 587, 581), (581, 587, 582), (587, 588, 582), (582, 588, 54), (588, 53, 54), (52, 17, 583), (17, 16, 583), (583, 16, 584), (16, 15, 584), (584, 15, 585), (15, 14, 585), (585, 14, 586), (14, 13, 586), (586, 13, 587), (13, 12, 587), (587, 12, 588), (12, 11, 588), (588, 11, 53), (11, 2, 53), (32, 45, 5), (33, 589, 32), (34, 590, 33), (35, 592, 34), (36, 595, 35), (37, 599, 36), (38, 604, 37), (32, 589, 45), (589, 44, 45), (33, 590, 589), (590, 591, 589), (589, 591, 44), (591, 43, 44), (34, 592, 590), (592, 593, 590), (590, 593, 591), (593, 594, 591), (591, 594, 43), (594, 42, 43), (35, 595, 592), (595, 596, 592), (592, 596, 593), (596, 597, 593), (593, 597, 594), (597, 598, 594), (594, 598, 42), (598, 41, 42), (36, 599, 595), (599, 600, 595), (595, 600, 596), (600, 601, 596), (596, 601, 597), (601, 602, 597), (597, 602, 598), (602, 603, 598), (598, 603, 41), (603, 40, 41), (37, 604, 599), (604, 605, 599), (599, 605, 600), (605, 606, 600), (600, 606, 601), (606, 607, 601), (601, 607, 602), (607, 608, 602), (602, 608, 603), (608, 609, 603), (603, 609, 40), (609, 39, 40), (38, 24, 604), (24, 23, 604), (604, 23, 605), (23, 22, 605), (605, 22, 606), (22, 21, 606), (606, 21, 607), (21, 20, 607), (607, 20, 608), (20, 19, 608), (608, 19, 609), (19, 18, 609), (609, 18, 39), (18, 0, 39), (11, 31, 2), (12, 642, 11), (13, 645, 12), (14, 612, 13), (15, 615, 14), (16, 619, 15), (17, 624, 16), (11, 642, 31), (642, 634, 31), (12, 645, 642), (797, 790, 672, 661), (651, 799, 659, 648), (786, 802, 657, 801), (13, 612, 645), (612, 643, 645), (790, 787, 785, 672), (807, 806, 650, 649), (796, 797, 661, 662), (644, 28, 633), (14, 615, 612), (615, 616, 612), (612, 616, 643), (616, 617, 643), (643, 617, 644), (617, 618, 644), (644, 618, 28), (618, 27, 28), (15, 619, 615), (619, 620, 615), (615, 620, 616), (620, 621, 616), (616, 621, 617), (621, 622, 617), (617, 622, 618), (622, 623, 618), (618, 623, 27), (623, 26, 27), (16, 624, 619), (624, 625, 619), (619, 625, 620), (625, 626, 620), (620, 626, 621), (626, 627, 621), (621, 627, 622), (627, 628, 622), (622, 628, 623), (628, 629, 623), (623, 629, 26), (629, 25, 26), (17, 18, 624), (18, 19, 624), (624, 19, 625), (19, 20, 625), (625, 20, 626), (20, 21, 626), (626, 21, 627), (21, 22, 627), (627, 22, 628), (22, 23, 628), (628, 23, 629), (23, 24, 629), (629, 24, 25), (24, 1, 25), (641, 639, 312), (630, 641, 312), (30, 664, 676, 675, 29, 633, 634), (636, 635, 400), (157, 386, 400), (637, 636, 400), (610, 678, 679, 666, 30, 634, 642), (614, 667, 681, 680, 613, 643, 644), (611, 669, 683, 682, 610, 642, 645), (613, 671, 685, 684, 611, 645, 643), (29, 686, 687, 673, 614, 644, 633), (787, 790, 664, 30), (651, 787, 30, 666), (789, 792, 667, 614), (670, 793, 669, 611), (788, 794, 671, 613), (795, 789, 614, 673), (796, 674, 29, 675), (797, 796, 675, 676), (790, 797, 676, 664), (786, 798, 678, 610), (798, 799, 679, 678), (799, 651, 666, 679), (800, 788, 613, 680), (653, 800, 680, 681), (792, 653, 681, 667), (802, 786, 610, 682), (803, 802, 682, 683), (793, 803, 683, 669), (804, 670, 611, 684), (805, 804, 684, 685), (794, 805, 685, 671), (674, 806, 686, 29), (806, 807, 687, 686), (807, 795, 673, 687), (632, 631, 312), (638, 632, 312), (389, 748, 749, 736, 640, 689, 688), (693, 738, 751, 750, 397, 690, 692), (398, 772, 773, 760, 399, 691, 692), (392, 740, 753, 752, 389, 688, 694), (640, 754, 755, 742, 393, 695, 689), (397, 744, 757, 756, 392, 694, 690), (393, 758, 759, 746, 693, 692, 695), (696, 762, 775, 774, 398, 692, 96), (399, 776, 777, 764, 95, 697, 691), (485, 766, 779, 778, 696, 96, 698), (95, 780, 781, 768, 484, 699, 697), (484, 782, 783, 770, 485, 698, 699), (702, 737, 640, 736), (739, 705, 738, 693), (741, 711, 740, 392), (714, 743, 393, 742), (745, 717, 744, 397), (720, 739, 693, 746), (747, 700, 748, 389), (700, 701, 749, 748), (701, 702, 736, 749), (703, 745, 397, 750), (704, 703, 750, 751), (705, 704, 751, 738), (709, 747, 389, 752), (710, 709, 752, 753), (711, 710, 753, 740), (737, 712, 754, 640), (712, 713, 755, 754), (713, 714, 742, 755), (715, 741, 392, 756), (716, 715, 756, 757), (717, 716, 757, 744), (743, 718, 758, 393), (718, 719, 759, 758), (719, 720, 746, 759), (708, 761, 399, 760), (763, 723, 762, 696), (726, 765, 95, 764), (767, 729, 766, 485), (732, 769, 484, 768), (735, 767, 485, 770), (771, 706, 772, 398), (706, 707, 773, 772), (707, 708, 760, 773), (721, 771, 398, 774), (722, 721, 774, 775), (723, 722, 775, 762), (761, 724, 776, 399), (724, 725, 777, 776), (725, 726, 764, 777), (727, 763, 696, 778), (728, 727, 778, 779), (729, 728, 779, 766), (765, 730, 780, 95), (730, 731, 781, 780), (731, 732, 768, 781), (769, 733, 782, 484), (733, 734, 783, 782), (734, 735, 770, 783), (803, 793, 655, 656), (792, 789, 677, 668), (798, 786, 801, 660), (800, 653, 808, 658), (802, 803, 656, 657), (795, 807, 649, 663), (674, 796, 662, 646), (793, 670, 647, 655), (805, 794, 665, 652), (789, 795, 663, 677), (787, 651, 648, 785), (788, 800, 658, 784), (806, 674, 646, 650), (804, 805, 652, 654), (794, 788, 784, 665), (670, 804, 654, 647), (799, 798, 660, 659), (653, 792, 668, 808), (791, 677, 663, 649, 650, 646), (784, 658, 808, 668, 677, 791), (647, 654, 652, 665, 784, 791), (791, 646, 662, 661, 672, 785), (801, 791, 785, 648, 659, 660), (647, 791, 801, 657, 656, 655), (812, 813, 815, 833, 834, 825), (815, 813, 816, 823, 830, 829), (813, 814, 826, 836, 835, 816), (812, 837, 838, 827, 817, 813), (817, 831, 832, 824, 818, 813), (813, 818, 828, 840, 839, 814), (811, 810, 819, 849, 850, 842), (819, 810, 820, 841, 848, 847), (810, 809, 843, 852, 851, 820), (810, 821, 845, 856, 855, 809), (811, 853, 854, 844, 822, 810), (810, 822, 846, 858, 857, 821), (712, 737, 816, 835), (733, 769, 821, 857), (711, 741, 812, 825), (708, 707, 848, 841), (713, 712, 835, 836), (734, 733, 857, 858), (743, 714, 826, 814), (771, 721, 849, 819), (714, 713, 836, 826), (735, 734, 858, 846), (717, 745, 817, 827), (721, 722, 850, 849), (741, 715, 837, 812), (739, 720, 828, 818), (722, 723, 842, 850), (715, 716, 838, 837), (700, 747, 815, 829), (724, 761, 820, 851), (716, 717, 827, 838), (701, 700, 829, 830), (725, 724, 851, 852), (718, 743, 814, 839), (761, 708, 841, 820), (702, 701, 830, 823), (726, 725, 852, 843), (719, 718, 839, 840), (723, 763, 811, 842), (745, 703, 831, 817), (763, 727, 853, 811), (720, 719, 840, 828), (765, 726, 843, 809), (703, 704, 832, 831), (727, 728, 854, 853), (729, 767, 822, 844), (704, 705, 824, 832), (728, 729, 844, 854)])
me_icosphere_001.polygons.foreach_set('use_smooth', [True] * 1442)
me_icosphere_001.materials.append(mat_ball)
me_icosphere_001.use_remesh_preserve_volume = False
me_icosphere_001.use_remesh_preserve_attributes = False
me_icosphere_001.use_mirror_vertex_groups = False
me_icosphere_001.update()

# ---- objects
ob_bowling_ball = bpy.data.objects.new('Bowling Ball', me_icosphere_001)
ob_lamp = bpy.data.objects.new('Lamp', light_lamp)
ob_camera = bpy.data.objects.new('Camera', cam_camera)

# ---- transforms, parenting, visibility, modifiers, constraints
ob_bowling_ball.location = (0.0, 0.0, 0.0)
ob_bowling_ball.scale = (1.079, 1.079, 1.079)
ob_bowling_ball.lineart.crease_threshold = 0.0
ob_lamp.location = (4.076, 1.005, 5.904)
ob_lamp.rotation_euler = (0.6503, 0.05522, 1.866)
ob_lamp.lock_rotations_4d = False
ob_lamp.empty_display_type = 'ARROWS'
ob_lamp.color = (0.0, 0.0, 0.0, 0.0)
ob_lamp.lineart.crease_threshold = 0.0
ob_camera.location = (7.481, -6.508, 5.344)
ob_camera.rotation_euler = (1.109, 0.0, 0.8149)
ob_camera.lock_rotations_4d = False
ob_camera.empty_display_type = 'ARROWS'
ob_camera.color = (0.0, 0.0, 0.0, 0.0)
ob_camera.display_type = 'WIRE'
ob_camera.lineart.crease_threshold = 0.0

# ---- collection membership
col_collection_1.objects.link(ob_bowling_ball)
col_collection_1.objects.link(ob_lamp)
col_collection_1.objects.link(ob_camera)

# ---- scene / render settings (as saved in the file)
scene.camera = ob_camera
scene.frame_start = 1; scene.frame_end = 250; scene.frame_set(1)
scene.render.engine = 'BLENDER_EEVEE_NEXT'
scene.render.resolution_percentage = 50
scene.render.dither_intensity = 0.0
scene.cycles.use_denoising = False
scene.cycles.samples = 128
scene.cycles.sampling_pattern = 'TABULATED_SOBOL'
scene.cycles.use_adaptive_sampling = False
scene.cycles.use_light_tree = False
scene.cycles.blur_glossy = 0.0
scene.cycles.sample_clamp_indirect = 0.0
scene.view_settings.view_transform = 'Standard'
bpy.context.view_layer.update()
